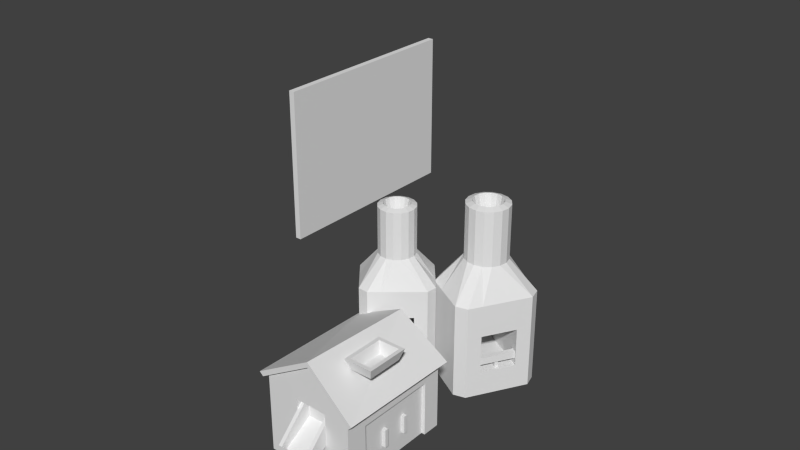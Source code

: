 # Source: foundry13.blend  (saved by Blender 2.66.0; exported with 4.5.12 LTS)
import bpy
from mathutils import Matrix  # noqa: F401  (used for matrix-valued properties, if any)

bpy.ops.wm.read_factory_settings(use_empty=True)
scene = bpy.context.scene
scene.name = 'Scene'

# ---- collections
col_collection_1 = bpy.data.collections.new('Collection 1'); scene.collection.children.link(col_collection_1)

# ---- materials (node trees are filled in below, after node groups)
mat_classic_workshop = bpy.data.materials.new('classic_workshop')
mat_classic_workshop.alpha_threshold = 0.0
mat_classic_workshop.use_transparent_shadow = False
mat_classic_workshop.roughness = 0.5
mat_classic_workshop.line_color = (0.0, 0.0, 0.0, 1.0)

# ---- material node trees

# ---- world
world_world = bpy.data.worlds.new('World'); scene.world = world_world
world_world.color = (0.05088, 0.05088, 0.05088)
world_world.use_sun_shadow = False
world_world.sun_shadow_jitter_overblur = 0.0
world_world.cycles.sampling_method = 'MANUAL'
world_world.cycles.sample_map_resolution = 256

# ---- meshes
me_cube = bpy.data.meshes.new('Cube')
me_cube.from_pydata([(-81.0, -35.0, -26.0), (-81.0, 35.0, -26.0), (-79.0, 35.0, -26.0), (-79.0, -35.0, -26.0), (-81.0, -35.0, 26.0), (-81.0, 35.0, 26.0), (-79.0, 35.0, 26.0), (-79.0, -35.0, 26.0)], [], [(4, 0, 1, 5), (5, 1, 2, 6), (6, 2, 3, 7), (7, 3, 0, 4), (0, 3, 2, 1), (7, 4, 5, 6)])
me_cube.use_remesh_preserve_volume = False
me_cube.use_remesh_preserve_attributes = False
me_cube.use_mirror_vertex_groups = False
me_cube.update()
me_workshop_002 = bpy.data.meshes.new('workshop.002')
me_workshop_002.from_pydata([(-3.375, 16.9, -26.0), (-0.679, 4.859, 25.61), (-0.3764, 16.64, -26.0), (-0.5571, 6.248, 25.61), (2.36, 13.38, -26.0), (-0.9762, 7.579, 25.61), (4.548, 10.77, -26.0), (-1.873, 8.647, 25.61), (7.284, 7.51, -26.0), (-3.11, 9.292, 25.61), (7.022, 4.512, -26.0), (-4.499, 9.414, 25.61), (4.414, 2.323, -26.0), (-2.108, -3.149, -26.0), (-6.898, 8.098, 25.61), (-4.716, -5.338, -26.0), (-7.543, 6.861, 25.61), (-7.715, -5.076, -26.0), (-7.665, 5.472, 25.61), (-10.45, -1.815, -26.0), (-7.246, 4.141, 25.61), (-12.64, 0.7935, -26.0), (-6.349, 3.073, 25.61), (-15.38, 4.054, -26.0), (-5.112, 2.428, 25.61), (-15.11, 7.053, -26.0), (-3.723, 2.306, 25.61), (-11.2, 10.34, -26.0), (-2.392, 2.725, 25.61), (-7.288, 13.62, -26.0), (-1.323, 3.622, 25.61), (-5.83, 8.995, 25.61), (-4.046, 5.782, 10.71), (-2.688, 10.74, 25.06), (-0.9302, 9.821, 25.06), (0.3435, 8.302, 25.06), (0.9391, 6.412, 25.06), (0.7659, 4.437, 25.06), (-4.663, 10.91, 25.06), (-0.1498, 2.679, 25.06), (-1.669, 1.406, 25.06), (-3.559, 0.81, 25.06), (-5.534, 0.9832, 25.06), (-7.292, 1.899, 25.06), (-8.565, 3.418, 25.06), (-9.161, 5.308, 25.06), (-8.988, 7.283, 25.06), (-8.072, 9.041, 25.06), (-6.553, 10.31, 25.06), (-2.688, 10.74, 11.91), (-0.9302, 9.821, 11.91), (0.3435, 8.302, 11.91), (0.9391, 6.412, 11.91), (0.7659, 4.437, 11.91), (-4.663, 10.91, 11.91), (-0.1498, 2.679, 11.91), (-1.669, 1.406, 11.91), (-3.559, 0.81, 11.91), (-5.534, 0.9832, 11.91), (-7.292, 1.899, 11.91), (-8.565, 3.418, 11.91), (-9.161, 5.308, 11.91), (-8.988, 7.283, 11.91), (-8.072, 9.041, 11.91), (-6.553, 10.31, 11.91), (-0.3764, 16.64, 4.492), (2.36, 13.38, 4.492), (4.548, 10.77, 4.492), (7.284, 7.51, 4.492), (7.022, 4.512, 4.492), (-3.375, 16.9, 4.492), (4.414, 2.323, 4.492), (-2.108, -3.149, 4.492), (-4.716, -5.338, 4.492), (-7.715, -5.076, 4.492), (-10.45, -1.815, 4.492), (-12.64, 0.7935, 4.492), (-15.38, 4.054, 4.492), (-15.11, 7.053, 4.492), (-11.2, 10.34, 4.492), (-7.288, 13.62, 4.492), (4.414, 2.323, -3.17), (-2.108, -3.149, -3.17), (4.414, 2.323, -12.53), (-2.108, -3.149, -12.53), (-5.163, 13.74, -3.17), (-11.68, 8.263, -3.17), (-5.163, 13.74, -12.53), (-11.68, 8.263, -12.53)], [], [(36, 3, 1, 37), (33, 9, 7, 34), (52, 36, 37, 53), (47, 14, 31, 48), (45, 18, 16, 46), (41, 26, 24, 42), (39, 30, 28, 40), (43, 22, 20, 44), (65, 2, 0, 70), (46, 16, 14, 47), (44, 20, 18, 45), (42, 24, 22, 43), (40, 28, 26, 41), (37, 1, 30, 39), (35, 5, 3, 36), (49, 33, 34, 50), (48, 31, 11, 38), (63, 47, 48, 64), (34, 7, 5, 35), (61, 45, 46, 62), (57, 41, 42, 58), (59, 43, 44, 60), (9, 33, 38, 11), (62, 46, 47, 63), (60, 44, 45, 61), (58, 42, 43, 59), (56, 40, 41, 57), (53, 37, 39, 55), (51, 35, 36, 52), (64, 48, 38, 54), (50, 34, 35, 51), (31, 32, 11), (14, 32, 31), (16, 32, 14), (9, 32, 7), (7, 32, 5), (1, 32, 30), (28, 32, 26), (24, 32, 22), (20, 32, 18), (18, 32, 16), (32, 9, 11), (5, 32, 3), (3, 32, 1), (30, 32, 28), (26, 32, 24), (22, 32, 20), (68, 52, 53, 69), (33, 49, 54, 38), (65, 49, 50, 66), (79, 63, 64, 80), (77, 61, 62, 78), (73, 57, 58, 74), (75, 59, 60, 76), (78, 62, 63, 79), (76, 60, 61, 77), (74, 58, 59, 75), (72, 56, 57, 73), (69, 53, 55, 71), (67, 51, 52, 68), (80, 64, 54, 70), (66, 50, 51, 67), (49, 65, 70, 54), (8, 68, 69, 10), (2, 65, 66, 4), (27, 79, 80, 29), (23, 77, 78, 25), (15, 73, 74, 17), (81, 71, 72, 82), (19, 75, 76, 21), (25, 78, 79, 27), (21, 76, 77, 23), (17, 74, 75, 19), (13, 84, 82, 72, 73, 15), (10, 69, 71, 81, 83, 12), (6, 67, 68, 8), (29, 80, 70, 0), (4, 66, 67, 6), (55, 39, 40, 56), (55, 56, 72, 71), (12, 83, 84, 13), (82, 84, 88, 86), (84, 83, 87, 88), (81, 82, 86, 85), (83, 81, 85, 87), (87, 85, 86, 88)])
_uv = me_workshop_002.uv_layers.new(name='UVMap')
_uv.uv.foreach_set('vector', [0.2204, 0.928, 0.1943, 0.911, 0.2047, 0.886, 0.2353, 0.8918, 0.1171, 0.9714, 0.1229, 0.9405, 0.1501, 0.9405, 0.1565, 0.9712, 0.6245, 0.6839, 0.6245, 0.9831, 0.5795, 0.9831, 0.5795, 0.6839, 0.03728, 0.8919, 0.06814, 0.8856, 0.07849, 0.9108, 0.05244, 0.9285, 0.05273, 0.8158, 0.0789, 0.8333, 0.06829, 0.8583, 0.03738, 0.8523, 0.1928, 0.7888, 0.1754, 0.8147, 0.1505, 0.804, 0.1568, 0.7736, 0.2353, 0.8528, 0.2048, 0.8589, 0.1943, 0.834, 0.2204, 0.8167, 0.1177, 0.7732, 0.1234, 0.804, 0.09832, 0.8143, 0.08101, 0.788, 0.6746, 0.375, 0.6735, 0.02012, 0.7232, 0.01996, 0.7243, 0.3749, 0.03738, 0.8523, 0.06829, 0.8583, 0.06814, 0.8856, 0.03728, 0.8919, 0.08101, 0.788, 0.09832, 0.8143, 0.0789, 0.8333, 0.05273, 0.8158, 0.1568, 0.7736, 0.1505, 0.804, 0.1234, 0.804, 0.1177, 0.7732, 0.2204, 0.8167, 0.1943, 0.834, 0.1754, 0.8147, 0.1928, 0.7888, 0.2353, 0.8918, 0.2047, 0.886, 0.2048, 0.8589, 0.2353, 0.8528, 0.1928, 0.9559, 0.1751, 0.9301, 0.1943, 0.911, 0.2204, 0.928, 0.7598, 0.6839, 0.7598, 0.9831, 0.7147, 0.9831, 0.7147, 0.6839, 0.05244, 0.9285, 0.07849, 0.9108, 0.09773, 0.9301, 0.0805, 0.9564, 0.895, 0.6839, 0.895, 0.9831, 0.8499, 0.9831, 0.8499, 0.6839, 0.1565, 0.9712, 0.1501, 0.9405, 0.1751, 0.9301, 0.1928, 0.9559, 0.9852, 0.6839, 0.9852, 0.9831, 0.9401, 0.9831, 0.9401, 0.6839, 0.4442, 0.6839, 0.4442, 0.983, 0.3992, 0.983, 0.3992, 0.6839, 0.3541, 0.6839, 0.3541, 0.983, 0.309, 0.983, 0.309, 0.6839, 0.1229, 0.9405, 0.1171, 0.9714, 0.0805, 0.9564, 0.09773, 0.9301, 0.9401, 0.6839, 0.9401, 0.9831, 0.895, 0.9831, 0.895, 0.6839, 0.309, 0.6839, 0.309, 0.983, 0.2639, 0.983, 0.2639, 0.6839, 0.3992, 0.6839, 0.3992, 0.983, 0.3541, 0.983, 0.3541, 0.6839, 0.4893, 0.6839, 0.4893, 0.983, 0.4442, 0.983, 0.4442, 0.6839, 0.5795, 0.6839, 0.5795, 0.9831, 0.5344, 0.9831, 0.5344, 0.6839, 0.6696, 0.6839, 0.6696, 0.9831, 0.6245, 0.9831, 0.6245, 0.6839, 0.8499, 0.6839, 0.8499, 0.9831, 0.8049, 0.9831, 0.8048, 0.6839, 0.7147, 0.6839, 0.7147, 0.9831, 0.6696, 0.9831, 0.6696, 0.6839, 0.07849, 0.9108, 0.1367, 0.8722, 0.09773, 0.9301, 0.06814, 0.8856, 0.1367, 0.8722, 0.07849, 0.9108, 0.06829, 0.8583, 0.1367, 0.8722, 0.06814, 0.8856, 0.1229, 0.9405, 0.1367, 0.8722, 0.1501, 0.9405, 0.1501, 0.9405, 0.1367, 0.8722, 0.1751, 0.9301, 0.2047, 0.886, 0.1367, 0.8722, 0.2048, 0.8589, 0.1943, 0.834, 0.1367, 0.8722, 0.1754, 0.8147, 0.1505, 0.804, 0.1367, 0.8722, 0.1234, 0.804, 0.09832, 0.8143, 0.1367, 0.8722, 0.0789, 0.8333, 0.0789, 0.8333, 0.1367, 0.8722, 0.06829, 0.8583, 0.1367, 0.8722, 0.1229, 0.9405, 0.09773, 0.9301, 0.1751, 0.9301, 0.1367, 0.8722, 0.1943, 0.911, 0.1943, 0.911, 0.1367, 0.8722, 0.2047, 0.886, 0.2048, 0.8589, 0.1367, 0.8722, 0.1943, 0.834, 0.1754, 0.8147, 0.1367, 0.8722, 0.1505, 0.804, 0.1234, 0.804, 0.1367, 0.8722, 0.09832, 0.8143, 0.5004, 0.3756, 0.5009, 0.5174, 0.4512, 0.5176, 0.4508, 0.3757, 0.7598, 0.9831, 0.7598, 0.6839, 0.8048, 0.6839, 0.8049, 0.9831, 0.6746, 0.375, 0.6751, 0.5169, 0.6145, 0.5171, 0.6141, 0.3752, 0.8602, 0.3745, 0.8606, 0.5163, 0.7927, 0.5165, 0.7922, 0.3747, 0.9778, 0.3741, 0.9783, 0.516, 0.9286, 0.5161, 0.9282, 0.3743, 0.2469, 0.3763, 0.2473, 0.5182, 0.1977, 0.5184, 0.1972, 0.3765, 0.1367, 0.3767, 0.1372, 0.5185, 0.08405, 0.5187, 0.08361, 0.3768, 0.9282, 0.3743, 0.9286, 0.5161, 0.8606, 0.5163, 0.8602, 0.3745, 0.08361, 0.3768, 0.08405, 0.5187, 0.02351, 0.5189, 0.02308, 0.377, 0.1972, 0.3765, 0.1977, 0.5184, 0.1372, 0.5185, 0.1367, 0.3767, 0.3, 0.3762, 0.3004, 0.518, 0.2473, 0.5182, 0.2469, 0.3763, 0.4508, 0.3757, 0.4512, 0.5176, 0.3981, 0.5177, 0.3977, 0.3759, 0.561, 0.3754, 0.5614, 0.5172, 0.5009, 0.5174, 0.5004, 0.3756, 0.7922, 0.3747, 0.7927, 0.5165, 0.7247, 0.5167, 0.7243, 0.3749, 0.6141, 0.3752, 0.6145, 0.5171, 0.5614, 0.5172, 0.561, 0.3754, 0.6751, 0.5169, 0.6746, 0.375, 0.7243, 0.3749, 0.7247, 0.5167, 0.4994, 0.02065, 0.5004, 0.3756, 0.4508, 0.3757, 0.4497, 0.0208, 0.6735, 0.02012, 0.6746, 0.375, 0.6141, 0.3752, 0.613, 0.0203, 0.8591, 0.01955, 0.8602, 0.3745, 0.7922, 0.3747, 0.7912, 0.01975, 0.9767, 0.01919, 0.9778, 0.3741, 0.9282, 0.3743, 0.9271, 0.01934, 0.2458, 0.02143, 0.2469, 0.3763, 0.1972, 0.3765, 0.1962, 0.02158, 0.3971, 0.1984, 0.3977, 0.3759, 0.3, 0.3762, 0.2995, 0.1987, 0.1356, 0.02176, 0.1367, 0.3767, 0.08361, 0.3768, 0.08252, 0.02193, 0.9271, 0.01934, 0.9282, 0.3743, 0.8602, 0.3745, 0.8591, 0.01955, 0.08252, 0.02193, 0.08361, 0.3768, 0.02308, 0.377, 0.02198, 0.02211, 0.1962, 0.02158, 0.1972, 0.3765, 0.1367, 0.3767, 0.1356, 0.02176, 0.2989, 0.02126, 0.2992, 0.11, 0.2995, 0.1987, 0.3, 0.3762, 0.2469, 0.3763, 0.2458, 0.02143, 0.4497, 0.0208, 0.4508, 0.3757, 0.3977, 0.3759, 0.3971, 0.1984, 0.3969, 0.1097, 0.3966, 0.02096, 0.5599, 0.02046, 0.561, 0.3754, 0.5004, 0.3756, 0.4994, 0.02065, 0.7912, 0.01975, 0.7922, 0.3747, 0.7243, 0.3749, 0.7232, 0.01996, 0.613, 0.0203, 0.6141, 0.3752, 0.561, 0.3754, 0.5599, 0.02046, 0.5344, 0.6839, 0.5344, 0.9831, 0.4893, 0.983, 0.4893, 0.6839, 0.3981, 0.5177, 0.3004, 0.518, 0.3, 0.3762, 0.3977, 0.3759, 0.3966, 0.02096, 0.3969, 0.1097, 0.2992, 0.11, 0.2989, 0.02126, 0.2068, 0.7305, 0.04463, 0.7305, 0.1131, 0.6709, 0.1403, 0.6709, 0.04463, 0.7305, 0.04463, 0.5828, 0.1129, 0.6431, 0.1131, 0.6709, 0.2068, 0.5829, 0.2068, 0.7305, 0.1403, 0.6709, 0.1403, 0.6432, 0.04463, 0.5828, 0.2068, 0.5829, 0.1403, 0.6432, 0.1129, 0.6431, 0.1129, 0.6431, 0.1403, 0.6432, 0.1403, 0.6709, 0.1131, 0.6709])
me_workshop_002.materials.append(mat_classic_workshop)
me_workshop_002.use_remesh_preserve_volume = False
me_workshop_002.use_remesh_preserve_attributes = False
me_workshop_002.use_mirror_vertex_groups = False
me_workshop_002.update()
me_workshop_001 = bpy.data.meshes.new('workshop.001')
me_workshop_001.from_pydata([(9.119, 33.94, -26.0), (16.93, 21.73, 25.81), (12.53, 34.85, -26.0), (16.51, 23.31, 25.81), (16.86, 32.35, -26.0), (15.51, 24.61, 25.81), (20.33, 30.35, -26.0), (14.09, 25.43, 25.81), (24.66, 27.85, -26.0), (12.47, 25.64, 25.81), (25.57, 24.44, -26.0), (10.89, 25.22, 25.81), (23.57, 20.97, -26.0), (18.57, 12.31, -26.0), (8.767, 22.8, 25.81), (16.57, 8.848, -26.0), (8.552, 21.18, 25.81), (13.16, 7.933, -26.0), (8.976, 19.6, 25.81), (8.828, 10.43, -26.0), (9.973, 18.3, 25.81), (5.364, 12.43, -26.0), (11.39, 17.48, 25.81), (1.034, 14.93, -26.0), (13.02, 17.26, 25.81), (0.119, 18.35, -26.0), (14.6, 17.69, 25.81), (3.119, 23.54, -26.0), (15.9, 18.68, 25.81), (6.119, 28.74, -26.0), (16.72, 20.1, 25.81), (9.586, 24.22, 25.81), (12.85, 21.39, 8.309), (12.35, 27.41, 25.17), (14.66, 27.1, 25.17), (16.68, 25.94, 25.17), (18.1, 24.09, 25.17), (18.7, 21.84, 25.17), (10.1, 26.8, 25.17), (18.39, 19.53, 25.17), (17.23, 17.52, 25.17), (15.38, 16.1, 25.17), (13.13, 15.5, 25.17), (10.82, 15.8, 25.17), (8.807, 16.97, 25.17), (7.39, 18.81, 25.17), (6.788, 21.06, 25.17), (7.093, 23.37, 25.17), (8.257, 25.39, 25.17), (12.35, 27.41, 9.711), (14.66, 27.1, 9.711), (16.68, 25.94, 9.711), (18.1, 24.09, 9.711), (18.7, 21.84, 9.711), (10.1, 26.8, 9.711), (18.39, 19.53, 9.711), (17.23, 17.52, 9.711), (15.38, 16.1, 9.711), (13.13, 15.5, 9.711), (10.82, 15.8, 9.711), (8.807, 16.97, 9.711), (7.39, 18.81, 9.711), (6.788, 21.06, 9.711), (7.093, 23.37, 9.711), (8.257, 25.39, 9.711), (12.53, 34.85, 1.0), (16.86, 32.35, 1.0), (20.33, 30.35, 1.0), (24.66, 27.85, 1.0), (25.57, 24.44, 1.0), (9.119, 33.94, 1.0), (23.57, 20.97, 1.0), (18.57, 12.31, 1.0), (16.57, 8.848, 1.0), (13.16, 7.933, 1.0), (8.828, 10.43, 1.0), (5.364, 12.43, 1.0), (1.034, 14.93, 1.0), (0.119, 18.35, 1.0), (3.119, 23.54, 1.0), (6.119, 28.74, 1.0), (23.57, 20.97, -8.0), (18.57, 12.31, -8.0), (23.57, 20.97, -19.0), (18.57, 12.31, -19.0), (8.418, 29.72, -8.0), (3.418, 21.06, -8.0), (8.418, 29.72, -19.0), (3.418, 21.06, -19.0), (18.14, 12.56, -17.0), (16.84, 13.31, -17.0), (21.84, 21.97, -17.0), (23.14, 21.22, -17.0), (18.14, 12.56, -15.0), (16.84, 13.31, -15.0), (21.84, 21.97, -15.0), (23.14, 21.22, -15.0), (19.96, 16.71, -19.0), (19.52, 16.96, -19.0), (20.02, 17.83, -19.0), (20.46, 17.58, -19.0), (19.96, 16.71, -17.0), (19.52, 16.96, -17.0), (20.02, 17.83, -17.0), (20.46, 17.58, -17.0)], [], [(36, 3, 1, 37), (33, 9, 7, 34), (52, 36, 37, 53), (47, 14, 31, 48), (45, 18, 16, 46), (41, 26, 24, 42), (39, 30, 28, 40), (43, 22, 20, 44), (65, 2, 0, 70), (46, 16, 14, 47), (44, 20, 18, 45), (42, 24, 22, 43), (40, 28, 26, 41), (37, 1, 30, 39), (35, 5, 3, 36), (49, 33, 34, 50), (48, 31, 11, 38), (63, 47, 48, 64), (34, 7, 5, 35), (61, 45, 46, 62), (57, 41, 42, 58), (59, 43, 44, 60), (9, 33, 38, 11), (62, 46, 47, 63), (60, 44, 45, 61), (58, 42, 43, 59), (56, 40, 41, 57), (53, 37, 39, 55), (51, 35, 36, 52), (64, 48, 38, 54), (50, 34, 35, 51), (31, 32, 11), (14, 32, 31), (16, 32, 14), (9, 32, 7), (7, 32, 5), (1, 32, 30), (28, 32, 26), (24, 32, 22), (20, 32, 18), (18, 32, 16), (32, 9, 11), (5, 32, 3), (3, 32, 1), (30, 32, 28), (26, 32, 24), (22, 32, 20), (68, 52, 53, 69), (33, 49, 54, 38), (65, 49, 50, 66), (79, 63, 64, 80), (77, 61, 62, 78), (73, 57, 58, 74), (75, 59, 60, 76), (78, 62, 63, 79), (76, 60, 61, 77), (74, 58, 59, 75), (72, 56, 57, 73), (69, 53, 55, 71), (67, 51, 52, 68), (80, 64, 54, 70), (66, 50, 51, 67), (49, 65, 70, 54), (8, 68, 69, 10), (2, 65, 66, 4), (27, 79, 80, 29), (23, 77, 78, 25), (15, 73, 74, 17), (81, 71, 72, 82), (19, 75, 76, 21), (25, 78, 79, 27), (21, 76, 77, 23), (17, 74, 75, 19), (13, 84, 82, 72, 73, 15), (10, 69, 71, 81, 83, 12), (6, 67, 68, 8), (29, 80, 70, 0), (4, 66, 67, 6), (55, 39, 40, 56), (55, 56, 72, 71), (12, 83, 84, 13), (82, 84, 88, 86), (84, 83, 87, 88), (81, 82, 86, 85), (83, 81, 85, 87), (87, 85, 86, 88), (94, 95, 91, 90), (96, 93, 89, 92), (89, 90, 91, 92), (96, 95, 94, 93), (101, 102, 98, 97), (102, 103, 99, 98), (103, 104, 100, 99), (104, 101, 97, 100)])
_uv = me_workshop_001.uv_layers.new(name='UVMap')
_uv.uv.foreach_set('vector', [0.2204, 0.928, 0.1943, 0.911, 0.2047, 0.886, 0.2353, 0.8918, 0.1171, 0.9714, 0.1229, 0.9405, 0.1501, 0.9405, 0.1565, 0.9712, 0.6245, 0.6839, 0.6245, 0.9831, 0.5795, 0.9831, 0.5795, 0.6839, 0.03728, 0.8919, 0.06814, 0.8856, 0.07849, 0.9108, 0.05244, 0.9285, 0.05273, 0.8158, 0.0789, 0.8333, 0.06829, 0.8583, 0.03738, 0.8523, 0.1928, 0.7888, 0.1754, 0.8147, 0.1505, 0.804, 0.1568, 0.7736, 0.2353, 0.8528, 0.2048, 0.8589, 0.1943, 0.834, 0.2204, 0.8167, 0.1177, 0.7732, 0.1234, 0.804, 0.09832, 0.8143, 0.08101, 0.788, 0.6746, 0.375, 0.6735, 0.02012, 0.7232, 0.01996, 0.7243, 0.3749, 0.03738, 0.8523, 0.06829, 0.8583, 0.06814, 0.8856, 0.03728, 0.8919, 0.08101, 0.788, 0.09832, 0.8143, 0.0789, 0.8333, 0.05273, 0.8158, 0.1568, 0.7736, 0.1505, 0.804, 0.1234, 0.804, 0.1177, 0.7732, 0.2204, 0.8167, 0.1943, 0.834, 0.1754, 0.8147, 0.1928, 0.7888, 0.2353, 0.8918, 0.2047, 0.886, 0.2048, 0.8589, 0.2353, 0.8528, 0.1928, 0.9559, 0.1751, 0.9301, 0.1943, 0.911, 0.2204, 0.928, 0.7598, 0.6839, 0.7598, 0.9831, 0.7147, 0.9831, 0.7147, 0.6839, 0.05244, 0.9285, 0.07849, 0.9108, 0.09773, 0.9301, 0.0805, 0.9564, 0.895, 0.6839, 0.895, 0.9831, 0.8499, 0.9831, 0.8499, 0.6839, 0.1565, 0.9712, 0.1501, 0.9405, 0.1751, 0.9301, 0.1928, 0.9559, 0.9852, 0.6839, 0.9852, 0.9831, 0.9401, 0.9831, 0.9401, 0.6839, 0.4442, 0.6839, 0.4442, 0.983, 0.3992, 0.983, 0.3992, 0.6839, 0.3541, 0.6839, 0.3541, 0.983, 0.309, 0.983, 0.309, 0.6839, 0.1229, 0.9405, 0.1171, 0.9714, 0.0805, 0.9564, 0.09773, 0.9301, 0.9401, 0.6839, 0.9401, 0.9831, 0.895, 0.9831, 0.895, 0.6839, 0.309, 0.6839, 0.309, 0.983, 0.2639, 0.983, 0.2639, 0.6839, 0.3992, 0.6839, 0.3992, 0.983, 0.3541, 0.983, 0.3541, 0.6839, 0.4893, 0.6839, 0.4893, 0.983, 0.4442, 0.983, 0.4442, 0.6839, 0.5795, 0.6839, 0.5795, 0.9831, 0.5344, 0.9831, 0.5344, 0.6839, 0.6696, 0.6839, 0.6696, 0.9831, 0.6245, 0.9831, 0.6245, 0.6839, 0.8499, 0.6839, 0.8499, 0.9831, 0.8049, 0.9831, 0.8048, 0.6839, 0.7147, 0.6839, 0.7147, 0.9831, 0.6696, 0.9831, 0.6696, 0.6839, 0.07849, 0.9108, 0.1367, 0.8722, 0.09773, 0.9301, 0.06814, 0.8856, 0.1367, 0.8722, 0.07849, 0.9108, 0.06829, 0.8583, 0.1367, 0.8722, 0.06814, 0.8856, 0.1229, 0.9405, 0.1367, 0.8722, 0.1501, 0.9405, 0.1501, 0.9405, 0.1367, 0.8722, 0.1751, 0.9301, 0.2047, 0.886, 0.1367, 0.8722, 0.2048, 0.8589, 0.1943, 0.834, 0.1367, 0.8722, 0.1754, 0.8147, 0.1505, 0.804, 0.1367, 0.8722, 0.1234, 0.804, 0.09832, 0.8143, 0.1367, 0.8722, 0.0789, 0.8333, 0.0789, 0.8333, 0.1367, 0.8722, 0.06829, 0.8583, 0.1367, 0.8722, 0.1229, 0.9405, 0.09773, 0.9301, 0.1751, 0.9301, 0.1367, 0.8722, 0.1943, 0.911, 0.1943, 0.911, 0.1367, 0.8722, 0.2047, 0.886, 0.2048, 0.8589, 0.1367, 0.8722, 0.1943, 0.834, 0.1754, 0.8147, 0.1367, 0.8722, 0.1505, 0.804, 0.1234, 0.804, 0.1367, 0.8722, 0.09832, 0.8143, 0.5004, 0.3756, 0.5009, 0.5174, 0.4512, 0.5176, 0.4508, 0.3757, 0.7598, 0.9831, 0.7598, 0.6839, 0.8048, 0.6839, 0.8049, 0.9831, 0.6746, 0.375, 0.6751, 0.5169, 0.6145, 0.5171, 0.6141, 0.3752, 0.8602, 0.3745, 0.8606, 0.5163, 0.7927, 0.5165, 0.7922, 0.3747, 0.9778, 0.3741, 0.9783, 0.516, 0.9286, 0.5161, 0.9282, 0.3743, 0.2469, 0.3763, 0.2473, 0.5182, 0.1977, 0.5184, 0.1972, 0.3765, 0.1367, 0.3767, 0.1372, 0.5185, 0.08405, 0.5187, 0.08361, 0.3768, 0.9282, 0.3743, 0.9286, 0.5161, 0.8606, 0.5163, 0.8602, 0.3745, 0.08361, 0.3768, 0.08405, 0.5187, 0.02351, 0.5189, 0.02308, 0.377, 0.1972, 0.3765, 0.1977, 0.5184, 0.1372, 0.5185, 0.1367, 0.3767, 0.3, 0.3762, 0.3004, 0.518, 0.2473, 0.5182, 0.2469, 0.3763, 0.4508, 0.3757, 0.4512, 0.5176, 0.3981, 0.5177, 0.3977, 0.3759, 0.561, 0.3754, 0.5614, 0.5172, 0.5009, 0.5174, 0.5004, 0.3756, 0.7922, 0.3747, 0.7927, 0.5165, 0.7247, 0.5167, 0.7243, 0.3749, 0.6141, 0.3752, 0.6145, 0.5171, 0.5614, 0.5172, 0.561, 0.3754, 0.6751, 0.5169, 0.6746, 0.375, 0.7243, 0.3749, 0.7247, 0.5167, 0.4994, 0.02065, 0.5004, 0.3756, 0.4508, 0.3757, 0.4497, 0.0208, 0.6735, 0.02012, 0.6746, 0.375, 0.6141, 0.3752, 0.613, 0.0203, 0.8591, 0.01955, 0.8602, 0.3745, 0.7922, 0.3747, 0.7912, 0.01975, 0.9767, 0.01919, 0.9778, 0.3741, 0.9282, 0.3743, 0.9271, 0.01934, 0.2458, 0.02143, 0.2469, 0.3763, 0.1972, 0.3765, 0.1962, 0.02158, 0.3971, 0.1984, 0.3977, 0.3759, 0.3, 0.3762, 0.2995, 0.1987, 0.1356, 0.02176, 0.1367, 0.3767, 0.08361, 0.3768, 0.08252, 0.02193, 0.9271, 0.01934, 0.9282, 0.3743, 0.8602, 0.3745, 0.8591, 0.01955, 0.08252, 0.02193, 0.08361, 0.3768, 0.02308, 0.377, 0.02198, 0.02211, 0.1962, 0.02158, 0.1972, 0.3765, 0.1367, 0.3767, 0.1356, 0.02176, 0.2989, 0.02126, 0.2992, 0.11, 0.2995, 0.1987, 0.3, 0.3762, 0.2469, 0.3763, 0.2458, 0.02143, 0.4497, 0.0208, 0.4508, 0.3757, 0.3977, 0.3759, 0.3971, 0.1984, 0.3969, 0.1097, 0.3966, 0.02096, 0.5599, 0.02046, 0.561, 0.3754, 0.5004, 0.3756, 0.4994, 0.02065, 0.7912, 0.01975, 0.7922, 0.3747, 0.7243, 0.3749, 0.7232, 0.01996, 0.613, 0.0203, 0.6141, 0.3752, 0.561, 0.3754, 0.5599, 0.02046, 0.5344, 0.6839, 0.5344, 0.9831, 0.4893, 0.983, 0.4893, 0.6839, 0.3981, 0.5177, 0.3004, 0.518, 0.3, 0.3762, 0.3977, 0.3759, 0.3966, 0.02096, 0.3969, 0.1097, 0.2992, 0.11, 0.2989, 0.02126, 0.2068, 0.7305, 0.04463, 0.7305, 0.1131, 0.6709, 0.1403, 0.6709, 0.04463, 0.7305, 0.04463, 0.5828, 0.1129, 0.6431, 0.1131, 0.6709, 0.2068, 0.5829, 0.2068, 0.7305, 0.1403, 0.6709, 0.1403, 0.6432, 0.04463, 0.5828, 0.2068, 0.5829, 0.1403, 0.6432, 0.1129, 0.6431, 0.1129, 0.6431, 0.1403, 0.6432, 0.1403, 0.6709, 0.1131, 0.6709, 0.265, 0.6277, 0.4374, 0.6277, 0.4374, 0.6621, 0.265, 0.6621, 0.4374, 0.6018, 0.265, 0.6018, 0.265, 0.5673, 0.4374, 0.5673, 0.265, 0.5673, 0.265, 0.5414, 0.4374, 0.5414, 0.4374, 0.5673, 0.4374, 0.6018, 0.4374, 0.6277, 0.265, 0.6277, 0.265, 0.6018, 0.2937, 0.6564, 0.265, 0.6564, 0.265, 0.5414, 0.2937, 0.5414, 0.4374, 0.6564, 0.38, 0.6564, 0.38, 0.5414, 0.4374, 0.5414, 0.38, 0.6564, 0.3512, 0.6564, 0.3512, 0.5414, 0.38, 0.5414, 0.3512, 0.6564, 0.2937, 0.6564, 0.2937, 0.5414, 0.3512, 0.5414])
me_workshop_001.materials.append(mat_classic_workshop)
me_workshop_001.use_remesh_preserve_volume = False
me_workshop_001.use_remesh_preserve_attributes = False
me_workshop_001.use_mirror_vertex_groups = False
me_workshop_001.update()
me_workshop = bpy.data.meshes.new('workshop')
me_workshop.from_pydata([(-8.0, -39.0, -4.5), (-8.0, -4.0, -5.0), (19.0, -4.0, -7.5), (19.0, -39.0, -7.0), (-9.0, -39.0, -3.5), (-9.0, -4.0, -4.0), (20.0, -4.0, -6.5), (20.0, -39.0, -6.0), (7.0, -6.0, 4.5), (7.0, -39.0, 6.0), (7.0, -6.0, 3.0), (7.0, -39.0, 4.5), (-7.0, -38.0, -26.0), (-7.0, -5.0, -26.0), (18.0, -5.0, -26.0), (18.0, -38.0, -26.0), (-7.0, -38.0, -3.5), (-7.0, -5.0, -4.0), (18.0, -5.0, -6.5), (18.0, -38.0, -6.0), (7.0, -7.0, 3.0), (7.0, -38.0, 4.5), (18.0, -10.0, -6.0), (18.0, -10.0, -26.0), (18.0, -32.0, -6.0), (18.0, -32.0, -26.0), (18.0, -10.0, -10.5), (18.0, -32.0, -10.5), (15.48, -7.0, -26.0), (16.0, -10.0, -26.0), (16.0, -32.0, -26.0), (16.0, -10.0, -10.5), (16.0, -32.0, -10.5), (-5.0, -35.0, -26.0), (-5.0, -7.0, -26.0), (15.48, -7.0, -6.0), (-5.0, -35.0, -6.0), (-5.0, -7.0, -6.0), (-7.0, -38.0, -11.0), (18.0, -38.0, -13.0), (2.0, -38.0, -7.0), (2.0, -38.0, -16.0), (11.01, -38.0, -7.0), (11.01, -38.0, -16.0), (2.0, -35.0, -7.0), (1.992, -35.0, -16.0), (11.0, -35.0, -7.0), (11.0, -35.0, -16.0), (17.0, -17.0, -21.0), (17.0, -18.0, -21.0), (18.0, -18.0, -21.0), (18.0, -17.0, -21.0), (17.0, -17.0, -16.0), (17.0, -18.0, -16.0), (18.0, -18.0, -16.0), (18.0, -17.0, -16.0), (16.0, -10.0, -26.0), (16.0, -21.0, -26.0), (17.0, -21.0, -26.0), (17.0, -10.0, -26.0), (16.0, -10.0, -10.5), (16.0, -21.0, -10.5), (17.0, -21.0, -10.5), (17.0, -10.0, -10.5), (17.0, -25.0, -21.0), (17.0, -24.0, -21.0), (18.0, -24.0, -21.0), (18.0, -25.0, -21.0), (17.0, -25.0, -16.0), (17.0, -24.0, -16.0), (18.0, -24.0, -16.0), (18.0, -25.0, -16.0), (16.0, -32.0, -26.0), (16.0, -21.0, -26.0), (17.0, -21.0, -26.0), (17.0, -32.0, -26.0), (16.0, -32.0, -10.5), (16.0, -21.0, -10.5), (17.0, -21.0, -10.5), (17.0, -32.0, -10.5), (19.0, -31.0, 4.5), (11.0, -31.0, 4.5), (18.0, -30.0, 4.5), (12.0, -30.0, 4.5), (11.0, -19.0, 4.5), (17.0, -29.0, 1.5), (13.0, -29.0, 1.5), (12.0, -20.0, 4.5), (17.0, -21.0, 1.5), (13.0, -21.0, 1.5), (18.0, -20.0, 4.5), (19.0, -19.0, 4.5), (18.0, -30.0, 1.5), (12.0, -30.0, 1.5), (12.0, -20.0, 1.5), (18.0, -20.0, 1.5), (11.0, -42.0, -19.0), (2.0, -42.0, -19.0), (10.0, -43.0, -18.0), (3.0, -43.0, -18.0), (11.0, -44.5, -16.5), (10.0, -44.5, -16.5), (3.0, -44.5, -16.5), (2.0, -44.5, -16.5), (11.0, -38.0, -16.0), (2.0, -38.0, -16.0), (10.0, -35.0, -13.0), (3.0, -35.0, -13.0), (11.0, -35.0, -7.0), (10.0, -35.0, -7.0), (3.0, -35.0, -7.0), (2.0, -35.0, -7.0)], [], [(4, 5, 1, 0), (6, 2, 10, 8), (6, 7, 3, 2), (3, 7, 9, 11), (11, 10, 2, 3), (9, 8, 5, 4), (7, 6, 8, 9), (0, 1, 10, 11), (9, 4, 0, 11), (5, 8, 10, 1), (16, 17, 13, 12, 38), (17, 20, 18, 14, 13), (24, 19, 39, 15, 25, 27), (18, 22, 26, 23, 14), (22, 24, 27, 26), (27, 25, 30, 32), (26, 27, 32, 31), (23, 26, 31, 29), (28, 35, 37, 34), (34, 37, 36, 33), (19, 21, 16, 40, 42), (12, 15, 39, 43, 41, 38), (40, 41, 45, 44), (41, 43, 47, 45), (42, 40, 44, 46), (38, 41, 40, 16), (52, 48, 49, 53), (53, 49, 50, 54), (54, 50, 51, 55), (55, 51, 48, 52), (48, 51, 50, 49), (55, 52, 53, 54), (60, 56, 57, 61), (61, 57, 58, 62), (62, 58, 59, 63), (63, 59, 56, 60), (56, 59, 58, 57), (63, 60, 61, 62), (68, 69, 65, 64), (69, 70, 66, 65), (70, 71, 67, 66), (71, 68, 64, 67), (64, 65, 66, 67), (71, 70, 69, 68), (76, 77, 73, 72), (77, 78, 74, 73), (78, 79, 75, 74), (79, 76, 72, 75), (72, 73, 74, 75), (79, 78, 77, 76), (43, 39, 19, 42), (43, 42, 46, 47), (86, 85, 88, 89), (89, 88, 90, 87), (82, 80, 90), (90, 80, 91), (87, 86, 89), (81, 82, 83), (81, 80, 82), (83, 82, 85, 86), (87, 90, 91, 84), (81, 83, 84), (85, 82, 88), (83, 86, 87), (84, 83, 87), (88, 82, 90), (84, 91, 95, 94), (91, 80, 92, 95), (81, 84, 94, 93), (80, 81, 93, 92), (100, 96, 104, 108), (101, 100, 108, 109), (99, 98, 106, 107), (103, 102, 110, 111), (98, 101, 109, 106), (98, 96, 100, 101), (102, 99, 107, 110), (96, 97, 105, 104), (97, 96, 98, 99), (97, 103, 111, 105), (97, 99, 102, 103), (47, 46, 44, 45)])
_uv = me_workshop.uv_layers.new(name='UVMap')
_uv.uv.foreach_set('vector', [0.4482, 0.989, 0.4475, 0.76, 0.4588, 0.76, 0.4595, 0.989, 0.03469, 0.6417, 0.04514, 0.6257, 0.173, 0.7123, 0.1699, 0.7284, 0.4595, 0.989, 0.4602, 0.76, 0.4692, 0.76, 0.4685, 0.989, 0.3071, 0.6231, 0.3126, 0.6391, 0.1702, 0.7317, 0.1721, 0.7131, 0.2371, 0.9893, 0.2364, 0.7603, 0.3417, 0.76, 0.3424, 0.989, 0.1269, 0.9893, 0.1262, 0.7603, 0.2357, 0.76, 0.2364, 0.989, 0.1255, 0.76, 0.1262, 0.989, 0.01298, 0.9894, 0.01228, 0.7604, 0.4475, 0.7603, 0.4468, 0.9893, 0.3424, 0.989, 0.3431, 0.76, 0.1702, 0.7317, 0.03469, 0.6392, 0.04338, 0.6241, 0.1721, 0.7131, 0.3126, 0.6377, 0.1699, 0.7284, 0.173, 0.7123, 0.3089, 0.6226, 0.7222, 0.2527, 0.3154, 0.2527, 0.3154, 0.01801, 0.7222, 0.01801, 0.7222, 0.1354, 0.3152, 0.2527, 0.1587, 0.328, 0.0179, 0.2214, 0.0179, 0.01801, 0.3152, 0.01801, 0.4169, 0.5409, 0.3152, 0.5409, 0.3152, 0.4392, 0.3152, 0.3375, 0.4169, 0.3375, 0.4169, 0.49, 0.722, 0.5409, 0.6047, 0.5409, 0.6047, 0.49, 0.6047, 0.3375, 0.722, 0.3375, 0.6047, 0.5409, 0.4169, 0.5409, 0.4169, 0.49, 0.6047, 0.49, 0.4169, 0.49, 0.4169, 0.3375, 0.4169, 0.3375, 0.4169, 0.49, 0.6047, 0.49, 0.4169, 0.49, 0.4169, 0.49, 0.6047, 0.49, 0.6047, 0.3375, 0.6047, 0.49, 0.6047, 0.49, 0.6047, 0.3375, 0.02027, 0.02065, 0.02027, 0.2188, 0.3125, 0.2188, 0.3125, 0.02065, 0.3147, 0.01709, 0.3147, 0.2494, 0.7221, 0.2494, 0.7221, 0.01709, 0.3152, 0.5409, 0.1744, 0.6582, 0.01794, 0.5722, 0.1196, 0.5409, 0.237, 0.5409, 0.01794, 0.3375, 0.3152, 0.3375, 0.3152, 0.4392, 0.237, 0.4533, 0.1196, 0.4533, 0.01794, 0.4548, 0.3629, 0.2675, 0.5719, 0.2675, 0.5719, 0.2878, 0.3629, 0.2878, 0.697, 0.2683, 0.3342, 0.2683, 0.3342, 0.2852, 0.697, 0.2852, 0.697, 0.2683, 0.3342, 0.2683, 0.3342, 0.2852, 0.697, 0.2852, 0.01794, 0.4548, 0.1196, 0.4845, 0.1196, 0.5409, 0.01794, 0.5722, 0.9276, 0.2598, 0.8103, 0.2602, 0.8102, 0.2391, 0.9275, 0.2388, 0.9275, 0.2388, 0.8102, 0.2391, 0.7676, 0.2271, 0.9716, 0.2288, 0.9742, 0.2277, 0.7642, 0.228, 0.7642, 0.27, 0.9742, 0.2697, 0.9744, 0.2698, 0.7642, 0.2701, 0.8103, 0.2602, 0.9276, 0.2598, 0.8103, 0.2602, 0.7642, 0.2701, 0.7676, 0.2271, 0.8102, 0.2391, 0.9744, 0.2698, 0.9276, 0.2598, 0.9275, 0.2388, 0.9716, 0.2288, 0.7559, 0.6114, 0.7559, 0.2946, 0.9489, 0.2946, 0.9489, 0.6114, 0.9796, 0.6109, 0.9798, 0.4528, 0.9648, 0.4528, 0.9647, 0.6105, 0.9493, 0.6114, 0.9493, 0.2946, 0.756, 0.2946, 0.756, 0.6114, 0.9648, 0.4531, 0.9647, 0.2965, 0.9796, 0.2965, 0.9798, 0.4532, 0.9796, 0.296, 0.9647, 0.296, 0.9648, 0.4528, 0.9798, 0.4528, 0.9648, 0.4531, 0.9798, 0.4532, 0.9796, 0.6109, 0.9647, 0.6105, 0.9276, 0.2598, 0.9275, 0.2388, 0.8102, 0.2391, 0.8103, 0.2602, 0.9275, 0.2388, 0.9716, 0.2288, 0.7676, 0.2271, 0.8102, 0.2391, 0.9742, 0.2277, 0.9742, 0.2697, 0.7642, 0.27, 0.7642, 0.228, 0.9744, 0.2698, 0.9276, 0.2598, 0.8103, 0.2602, 0.7642, 0.2701, 0.8103, 0.2602, 0.8102, 0.2391, 0.7676, 0.2271, 0.7642, 0.2701, 0.9744, 0.2698, 0.9716, 0.2288, 0.9275, 0.2388, 0.9276, 0.2598, 0.7559, 0.6114, 0.9489, 0.6114, 0.9489, 0.2946, 0.7559, 0.2946, 0.9796, 0.6109, 0.9647, 0.6105, 0.9648, 0.4528, 0.9798, 0.4528, 0.9493, 0.6114, 0.756, 0.6114, 0.756, 0.2946, 0.9493, 0.2946, 0.9648, 0.4531, 0.9798, 0.4532, 0.9796, 0.2965, 0.9647, 0.2965, 0.9796, 0.296, 0.9798, 0.4528, 0.9648, 0.4528, 0.9647, 0.296, 0.9648, 0.4531, 0.9647, 0.6105, 0.9796, 0.6109, 0.9798, 0.4532, 0.237, 0.4533, 0.3152, 0.4392, 0.3152, 0.5409, 0.237, 0.5409, 0.5719, 0.2675, 0.3629, 0.2675, 0.3629, 0.2878, 0.5719, 0.2878, 0.0, 0.0, 0.0, 0.0, 0.0, 0.0, 0.0, 0.0, 0.0, 0.0, 0.0, 0.0, 0.0, 0.0, 0.0, 0.0, 0.0, 0.0, 0.0, 0.0, 0.0, 0.0, 0.0, 0.0, 0.0, 0.0, 0.0, 0.0, 0.0, 0.0, 0.0, 0.0, 0.0, 0.0, 0.0, 0.0, 0.0, 0.0, 0.0, 0.0, 0.0, 0.0, 0.0, 0.0, 0.0, 0.0, 0.0, 0.0, 0.0, 0.0, 0.0, 0.0, 0.0, 0.0, 0.0, 0.0, 0.0, 0.0, 0.0, 0.0, 0.0, 0.0, 0.0, 0.0, 0.0, 0.0, 0.0, 0.0, 0.0, 0.0, 0.0, 0.0, 0.0, 0.0, 0.0, 0.0, 0.0, 0.0, 0.0, 0.0, 0.0, 0.0, 0.0, 0.0, 0.0, 0.0, 0.0, 0.0, 0.0, 0.0, 0.0, 0.0, 0.0, 0.0, 0.0, 0.0, 0.0, 0.0, 0.0, 0.0, 0.0, 0.0, 0.0, 0.0, 0.0, 0.0, 0.0, 0.0, 0.0, 0.0, 0.0, 0.0, 0.0, 0.0, 0.0, 0.0, 0.0, 0.0, 0.0, 0.0, 0.0, 0.0, 0.0, 0.0, 0.8029, 0.6718, 0.8784, 0.6726, 0.8924, 0.7786, 0.7998, 0.959, 0.7712, 0.7677, 0.7926, 0.7677, 0.7926, 0.9631, 0.7712, 0.9631, 0.6216, 0.6917, 0.7712, 0.6917, 0.7712, 0.9618, 0.6216, 0.9618, 0.6002, 0.7677, 0.6216, 0.7677, 0.6216, 0.9631, 0.6002, 0.9631, 0.9755, 0.6897, 0.9315, 0.6789, 0.8631, 0.9579, 0.9728, 0.8914, 0.7712, 0.6917, 0.7926, 0.6686, 0.7926, 0.7677, 0.7712, 0.7677, 0.9315, 0.6789, 0.9755, 0.6897, 0.9728, 0.8914, 0.8631, 0.9579, 0.7926, 0.6686, 0.6002, 0.6686, 0.6002, 0.8619, 0.7926, 0.8619, 0.6002, 0.6686, 0.7926, 0.6686, 0.7712, 0.6917, 0.6216, 0.6917, 0.8784, 0.6726, 0.8029, 0.6718, 0.7998, 0.959, 0.8924, 0.7786, 0.6002, 0.6686, 0.6216, 0.6917, 0.6216, 0.7677, 0.6002, 0.7677, 0.5764, 0.8818, 0.5764, 0.9619, 0.4963, 0.9619, 0.4962, 0.8818])
me_workshop.materials.append(mat_classic_workshop)
me_workshop.use_remesh_preserve_volume = False
me_workshop.use_remesh_preserve_attributes = False
me_workshop.use_mirror_vertex_groups = False
me_workshop.update()
arm_armature = bpy.data.armatures.new('Armature')  # bones are not reproduced

# ---- objects
ob_cube = bpy.data.objects.new('Cube', me_cube)
ob_armature = bpy.data.objects.new('Armature', arm_armature)
ob_oven_rot40 = bpy.data.objects.new('oven_rot40', me_workshop_002)
ob_oven_rot60 = bpy.data.objects.new('oven_rot60', me_workshop_001)
ob_foundry_rot40 = bpy.data.objects.new('foundry_rot40', me_workshop)

# ---- transforms, parenting, visibility, modifiers, constraints
ob_cube.location = (0.0, 80.0, 0.0)
ob_cube.lineart.crease_threshold = 0.0
ob_armature.location = (0.0, 0.0, 0.0)
ob_armature.lineart.crease_threshold = 0.0
ob_oven_rot40.parent = ob_armature
ob_oven_rot40.location = (0.0, 0.0, 0.0)
ob_oven_rot40.lineart.crease_threshold = 0.0
_vg = ob_oven_rot40.vertex_groups.new(name='main')
_vg = ob_oven_rot40.vertex_groups.new(name='Bone.001')
_vg = ob_oven_rot40.vertex_groups.new(name='Bone.002')
_vg = ob_oven_rot40.vertex_groups.new(name='Bone.005')
_vg = ob_oven_rot40.vertex_groups.new(name='Bone.003')
_vg = ob_oven_rot40.vertex_groups.new(name='Hinge_Left')
_vg = ob_oven_rot40.vertex_groups.new(name='Hinge_Right')
_vg = ob_oven_rot40.vertex_groups.new(name='chimney_large')
_vg.add([0, 1, 2, 3, 4, 5, 6, 7, 8, 9, 10, 11, 12, 13, 14, 15, 16, 17, 18, 19, 20, 21, 22, 23, 24, 25, 26, 27, 28, 29, 30, 31, 32, 33, 34, 35, 36, 37, 38, 39, 40, 41, 42, 43, 44, 45, 46, 47, 48, 49, 50, 51, 52, 53, 54, 55, 56, 57, 58, 59, 60, 61, 62, 63, 64, 65, 66, 67, 68, 69, 70, 71, 72, 73, 74, 75, 76, 77, 78, 79, 80, 81, 82, 83, 84, 85, 86, 87, 88], 1.0, 'REPLACE')
_vg = ob_oven_rot40.vertex_groups.new(name='chimney_small')
_vg = ob_oven_rot40.vertex_groups.new(name='Door_Right')
_vg = ob_oven_rot40.vertex_groups.new(name='Door_Left')
_vg = ob_oven_rot40.vertex_groups.new(name='gear')
_m = ob_oven_rot40.modifiers.new('Armature', 'ARMATURE')
_m.object = ob_armature
ob_oven_rot60.parent = ob_armature
ob_oven_rot60.location = (0.0, 0.0, 0.0)
ob_oven_rot60.lineart.crease_threshold = 0.0
_vg = ob_oven_rot60.vertex_groups.new(name='main')
_vg = ob_oven_rot60.vertex_groups.new(name='Bone.001')
_vg = ob_oven_rot60.vertex_groups.new(name='Bone.002')
_vg = ob_oven_rot60.vertex_groups.new(name='Bone.005')
_vg = ob_oven_rot60.vertex_groups.new(name='Bone.003')
_vg = ob_oven_rot60.vertex_groups.new(name='Hinge_Left')
_vg = ob_oven_rot60.vertex_groups.new(name='Hinge_Right')
_vg = ob_oven_rot60.vertex_groups.new(name='chimney_large')
_vg.add([0, 1, 2, 3, 4, 5, 6, 7, 8, 9, 10, 11, 12, 13, 14, 15, 16, 17, 18, 19, 20, 21, 22, 23, 24, 25, 26, 27, 28, 29, 30, 31, 32, 33, 34, 35, 36, 37, 38, 39, 40, 41, 42, 43, 44, 45, 46, 47, 48, 49, 50, 51, 52, 53, 54, 55, 56, 57, 58, 59, 60, 61, 62, 63, 64, 65, 66, 67, 68, 69, 70, 71, 72, 73, 74, 75, 76, 77, 78, 79, 80, 81, 82, 83, 84, 85, 86, 87, 88], 1.0, 'REPLACE')
_vg = ob_oven_rot60.vertex_groups.new(name='chimney_small')
_vg = ob_oven_rot60.vertex_groups.new(name='Door_Right')
_vg = ob_oven_rot60.vertex_groups.new(name='Door_Left')
_vg = ob_oven_rot60.vertex_groups.new(name='gear')
_m = ob_oven_rot60.modifiers.new('Armature', 'ARMATURE')
_m.object = ob_armature
ob_foundry_rot40.parent = ob_armature
ob_foundry_rot40.location = (0.0, 0.0, 0.0)
ob_foundry_rot40.lineart.crease_threshold = 0.0
_vg = ob_foundry_rot40.vertex_groups.new(name='main')
_vg.add([0, 1, 2, 3, 4, 5, 6, 7, 8, 9, 10, 11, 12, 13, 14, 15, 16, 17, 18, 19, 20, 21, 22, 23, 24, 25, 26, 27, 28, 29, 30, 31, 32, 33, 34, 35, 36, 37, 38, 39, 40, 41, 42, 43, 44, 45, 46, 47], 1.0, 'REPLACE')
_vg = ob_foundry_rot40.vertex_groups.new(name='Bone.001')
_vg = ob_foundry_rot40.vertex_groups.new(name='Bone.002')
_vg = ob_foundry_rot40.vertex_groups.new(name='Bone.005')
_vg = ob_foundry_rot40.vertex_groups.new(name='Bone.003')
_vg = ob_foundry_rot40.vertex_groups.new(name='Hinge_Left')
_vg = ob_foundry_rot40.vertex_groups.new(name='Hinge_Right')
_vg = ob_foundry_rot40.vertex_groups.new(name='chimney_large')
_vg = ob_foundry_rot40.vertex_groups.new(name='chimney_small')
_vg = ob_foundry_rot40.vertex_groups.new(name='Door_Right')
_vg.add([48, 49, 50, 51, 52, 53, 54, 55, 56, 57, 58, 59, 60, 61, 62, 63], 1.0, 'REPLACE')
_vg = ob_foundry_rot40.vertex_groups.new(name='Door_Left')
_vg.add([64, 65, 66, 67, 68, 69, 70, 71, 72, 73, 74, 75, 76, 77, 78, 79], 1.0, 'REPLACE')
_vg = ob_foundry_rot40.vertex_groups.new(name='gear')
_m = ob_foundry_rot40.modifiers.new('Armature', 'ARMATURE')
_m.object = ob_armature

# ---- collection membership
col_collection_1.objects.link(ob_cube)
col_collection_1.objects.link(ob_armature)
col_collection_1.objects.link(ob_oven_rot40)
col_collection_1.objects.link(ob_oven_rot60)
col_collection_1.objects.link(ob_foundry_rot40)

# ---- scene / render settings (as saved in the file)
scene.frame_start = 1; scene.frame_end = 250; scene.frame_set(0)
scene.render.engine = 'BLENDER_EEVEE_NEXT'
scene.render.image_settings.color_mode = 'RGB'
scene.render.image_settings.compression = 90
scene.render.resolution_percentage = 50
scene.render.dither_intensity = 0.0
scene.render.bake_margin = 2
scene.render.bake_bias = 0.0
scene.cycles.use_denoising = False
scene.cycles.samples = 10
scene.cycles.sampling_pattern = 'TABULATED_SOBOL'
scene.cycles.light_sampling_threshold = 0.0
scene.cycles.use_adaptive_sampling = False
scene.cycles.use_light_tree = False
scene.cycles.blur_glossy = 0.0
scene.cycles.volume_bounces = 1
scene.cycles.pixel_filter_type = 'GAUSSIAN'
scene.cycles.sample_clamp_indirect = 0.0
scene.view_settings.view_transform = 'Standard'
bpy.context.view_layer.update()

# ---- added for rendering (the .blend has no active camera and no usable light): camera, sun
cam_auto = bpy.data.cameras.new('AutoCamera')
cam_auto.lens = 50.0
cam_auto.sensor_width = 36.0
cam_auto.clip_end = 3227.25
ob_auto_camera = bpy.data.objects.new('AutoCamera', cam_auto)
scene.collection.objects.link(ob_auto_camera)
ob_auto_camera.location = (156.177, -185.418, 147.112)
ob_auto_camera.rotation_euler = (1.09748, -7.21219e-08, 0.694738)
scene.camera = ob_auto_camera
light_auto_sun = bpy.data.lights.new('AutoSun', 'SUN')
light_auto_sun.energy = 3.0
light_auto_sun.angle = 0.0523599
ob_auto_sun = bpy.data.objects.new('AutoSun', light_auto_sun)
scene.collection.objects.link(ob_auto_sun)
ob_auto_sun.rotation_euler = (0.872665, 0.174533, 0.523599)
bpy.context.view_layer.update()
